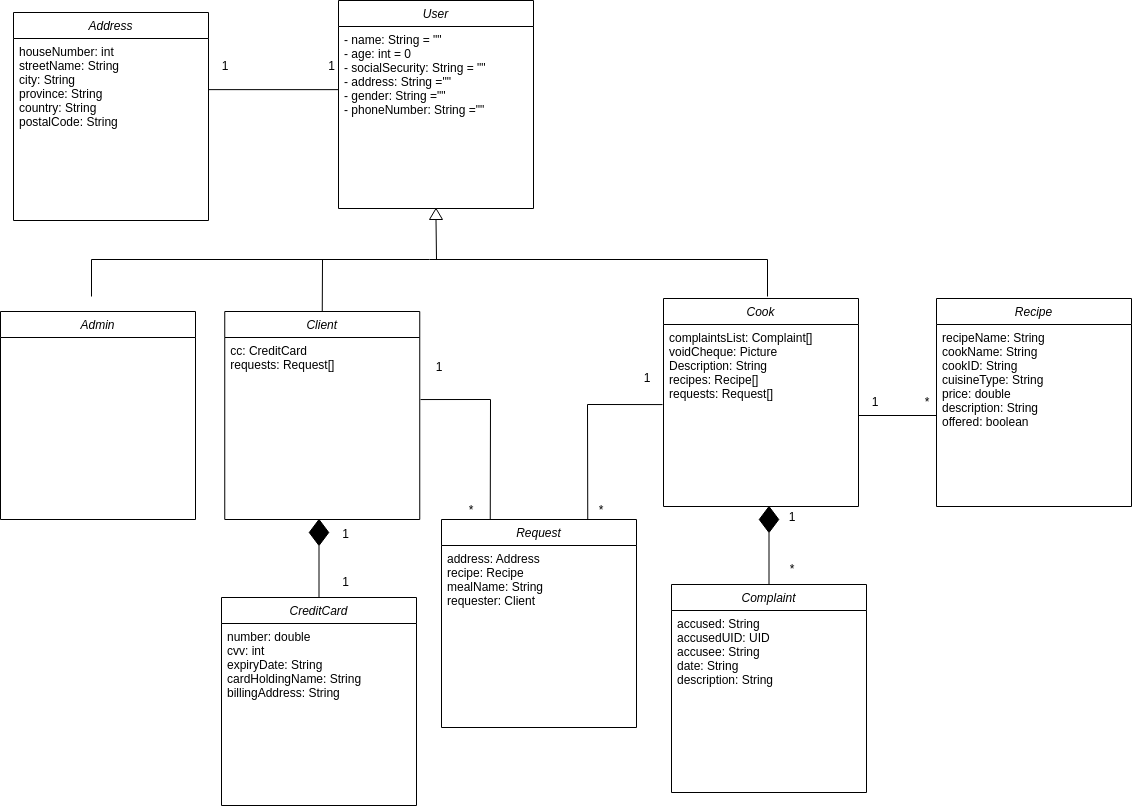

The diagram above was exported from draw.io. Its source (the exported page's mxGraphModel, read from the mxfile embedded in the PNG):
<mxGraphModel dx="2130" dy="1780" grid="1" gridSize="13" guides="1" tooltips="1" connect="1" arrows="1" fold="1" page="1" pageScale="1" pageWidth="827" pageHeight="1169" math="0" shadow="0">
  <root>
    <mxCell id="WIyWlLk6GJQsqaUBKTNV-0" />
    <mxCell id="WIyWlLk6GJQsqaUBKTNV-1" parent="WIyWlLk6GJQsqaUBKTNV-0" />
    <mxCell id="zkfFHV4jXpPFQw0GAbJ--0" value="User&#10;" style="swimlane;fontStyle=2;align=center;verticalAlign=top;childLayout=stackLayout;horizontal=1;startSize=26;horizontalStack=0;resizeParent=1;resizeLast=0;collapsible=1;marginBottom=0;rounded=0;shadow=0;strokeWidth=1;" parent="WIyWlLk6GJQsqaUBKTNV-1" vertex="1">
      <mxGeometry x="299" y="40" width="195" height="208" as="geometry">
        <mxRectangle x="230" y="140" width="160" height="26" as="alternateBounds" />
      </mxGeometry>
    </mxCell>
    <mxCell id="zkfFHV4jXpPFQw0GAbJ--2" value="- name: String = &quot;&quot;&#10;- age: int = 0&#10;- socialSecurity: String = &quot;&quot;&#10;- address: String =&quot;&quot;&#10;- gender: String =&quot;&quot;&#10;- phoneNumber: String =&quot;&quot;" style="text;align=left;verticalAlign=top;spacingLeft=4;spacingRight=4;overflow=hidden;rotatable=0;points=[[0,0.5],[1,0.5]];portConstraint=eastwest;rounded=0;shadow=0;html=0;" parent="zkfFHV4jXpPFQw0GAbJ--0" vertex="1">
      <mxGeometry y="26" width="195" height="182" as="geometry" />
    </mxCell>
    <mxCell id="cVWvj-5_1sEpO0JkVSI--0" value="Admin" style="swimlane;fontStyle=2;align=center;verticalAlign=top;childLayout=stackLayout;horizontal=1;startSize=26;horizontalStack=0;resizeParent=1;resizeLast=0;collapsible=1;marginBottom=0;rounded=0;shadow=0;strokeWidth=1;" parent="WIyWlLk6GJQsqaUBKTNV-1" vertex="1">
      <mxGeometry x="-39" y="351" width="195" height="208" as="geometry">
        <mxRectangle x="230" y="140" width="160" height="26" as="alternateBounds" />
      </mxGeometry>
    </mxCell>
    <mxCell id="cVWvj-5_1sEpO0JkVSI--2" value="Client" style="swimlane;fontStyle=2;align=center;verticalAlign=top;childLayout=stackLayout;horizontal=1;startSize=26;horizontalStack=0;resizeParent=1;resizeLast=0;collapsible=1;marginBottom=0;rounded=0;shadow=0;strokeWidth=1;" parent="WIyWlLk6GJQsqaUBKTNV-1" vertex="1">
      <mxGeometry x="185.25" y="351" width="195" height="208" as="geometry">
        <mxRectangle x="230" y="140" width="160" height="26" as="alternateBounds" />
      </mxGeometry>
    </mxCell>
    <mxCell id="cVWvj-5_1sEpO0JkVSI--3" value="cc: CreditCard&#10;requests: Request[]" style="text;align=left;verticalAlign=top;spacingLeft=4;spacingRight=4;overflow=hidden;rotatable=0;points=[[0,0.5],[1,0.5]];portConstraint=eastwest;rounded=0;shadow=0;html=0;" parent="cVWvj-5_1sEpO0JkVSI--2" vertex="1">
      <mxGeometry y="26" width="195" height="182" as="geometry" />
    </mxCell>
    <mxCell id="cVWvj-5_1sEpO0JkVSI--4" value="Cook" style="swimlane;fontStyle=2;align=center;verticalAlign=top;childLayout=stackLayout;horizontal=1;startSize=26;horizontalStack=0;resizeParent=1;resizeLast=0;collapsible=1;marginBottom=0;rounded=0;shadow=0;strokeWidth=1;" parent="WIyWlLk6GJQsqaUBKTNV-1" vertex="1">
      <mxGeometry x="624" y="338" width="195" height="208" as="geometry">
        <mxRectangle x="230" y="140" width="160" height="26" as="alternateBounds" />
      </mxGeometry>
    </mxCell>
    <mxCell id="cVWvj-5_1sEpO0JkVSI--5" value="complaintsList: Complaint[]&#10;voidCheque: Picture&#10;Description: String&#10;recipes: Recipe[]&#10;requests: Request[]" style="text;align=left;verticalAlign=top;spacingLeft=4;spacingRight=4;overflow=hidden;rotatable=0;points=[[0,0.5],[1,0.5]];portConstraint=eastwest;rounded=0;shadow=0;html=0;" parent="cVWvj-5_1sEpO0JkVSI--4" vertex="1">
      <mxGeometry y="26" width="195" height="182" as="geometry" />
    </mxCell>
    <mxCell id="cVWvj-5_1sEpO0JkVSI--6" value="CreditCard" style="swimlane;fontStyle=2;align=center;verticalAlign=top;childLayout=stackLayout;horizontal=1;startSize=26;horizontalStack=0;resizeParent=1;resizeLast=0;collapsible=1;marginBottom=0;rounded=0;shadow=0;strokeWidth=1;" parent="WIyWlLk6GJQsqaUBKTNV-1" vertex="1">
      <mxGeometry x="182" y="637" width="195" height="208" as="geometry">
        <mxRectangle x="230" y="140" width="160" height="26" as="alternateBounds" />
      </mxGeometry>
    </mxCell>
    <mxCell id="cVWvj-5_1sEpO0JkVSI--7" value="number: double&#10;cvv: int&#10;expiryDate: String&#10;cardHoldingName: String&#10;billingAddress: String" style="text;align=left;verticalAlign=top;spacingLeft=4;spacingRight=4;overflow=hidden;rotatable=0;points=[[0,0.5],[1,0.5]];portConstraint=eastwest;rounded=0;shadow=0;html=0;" parent="cVWvj-5_1sEpO0JkVSI--6" vertex="1">
      <mxGeometry y="26" width="195" height="182" as="geometry" />
    </mxCell>
    <mxCell id="cVWvj-5_1sEpO0JkVSI--8" value="Recipe" style="swimlane;fontStyle=2;align=center;verticalAlign=top;childLayout=stackLayout;horizontal=1;startSize=26;horizontalStack=0;resizeParent=1;resizeLast=0;collapsible=1;marginBottom=0;rounded=0;shadow=0;strokeWidth=1;" parent="WIyWlLk6GJQsqaUBKTNV-1" vertex="1">
      <mxGeometry x="897" y="338" width="195" height="208" as="geometry">
        <mxRectangle x="230" y="140" width="160" height="26" as="alternateBounds" />
      </mxGeometry>
    </mxCell>
    <mxCell id="cVWvj-5_1sEpO0JkVSI--9" value="recipeName: String&#10;cookName: String&#10;cookID: String&#10;cuisineType: String&#10;price: double&#10;description: String&#10;offered: boolean" style="text;align=left;verticalAlign=top;spacingLeft=4;spacingRight=4;overflow=hidden;rotatable=0;points=[[0,0.5],[1,0.5]];portConstraint=eastwest;rounded=0;shadow=0;html=0;" parent="cVWvj-5_1sEpO0JkVSI--8" vertex="1">
      <mxGeometry y="26" width="195" height="182" as="geometry" />
    </mxCell>
    <mxCell id="cVWvj-5_1sEpO0JkVSI--10" value="Complaint" style="swimlane;fontStyle=2;align=center;verticalAlign=top;childLayout=stackLayout;horizontal=1;startSize=26;horizontalStack=0;resizeParent=1;resizeLast=0;collapsible=1;marginBottom=0;rounded=0;shadow=0;strokeWidth=1;" parent="WIyWlLk6GJQsqaUBKTNV-1" vertex="1">
      <mxGeometry x="632" y="624" width="195" height="208" as="geometry">
        <mxRectangle x="230" y="140" width="160" height="26" as="alternateBounds" />
      </mxGeometry>
    </mxCell>
    <mxCell id="cVWvj-5_1sEpO0JkVSI--11" value="accused: String&#10;accusedUID: UID&#10;accusee: String&#10;date: String&#10;description: String" style="text;align=left;verticalAlign=top;spacingLeft=4;spacingRight=4;overflow=hidden;rotatable=0;points=[[0,0.5],[1,0.5]];portConstraint=eastwest;rounded=0;shadow=0;html=0;" parent="cVWvj-5_1sEpO0JkVSI--10" vertex="1">
      <mxGeometry y="26" width="195" height="182" as="geometry" />
    </mxCell>
    <mxCell id="cVWvj-5_1sEpO0JkVSI--14" value="" style="endArrow=none;html=1;rounded=0;" parent="WIyWlLk6GJQsqaUBKTNV-1" edge="1">
      <mxGeometry width="50" height="50" relative="1" as="geometry">
        <mxPoint x="52" y="336" as="sourcePoint" />
        <mxPoint x="52" y="299" as="targetPoint" />
      </mxGeometry>
    </mxCell>
    <mxCell id="cVWvj-5_1sEpO0JkVSI--15" value="" style="endArrow=none;html=1;rounded=0;" parent="WIyWlLk6GJQsqaUBKTNV-1" edge="1">
      <mxGeometry width="50" height="50" relative="1" as="geometry">
        <mxPoint x="728" y="336" as="sourcePoint" />
        <mxPoint x="728" y="299" as="targetPoint" />
      </mxGeometry>
    </mxCell>
    <mxCell id="cVWvj-5_1sEpO0JkVSI--16" value="" style="endArrow=none;html=1;rounded=0;" parent="WIyWlLk6GJQsqaUBKTNV-1" edge="1">
      <mxGeometry width="50" height="50" relative="1" as="geometry">
        <mxPoint x="52" y="299" as="sourcePoint" />
        <mxPoint x="728" y="299" as="targetPoint" />
      </mxGeometry>
    </mxCell>
    <mxCell id="E2qYbkEjiGtXvaR_n9SF-0" value="" style="triangle;whiteSpace=wrap;html=1;rotation=-90;" vertex="1" parent="WIyWlLk6GJQsqaUBKTNV-1">
      <mxGeometry x="391" y="247" width="11" height="13" as="geometry" />
    </mxCell>
    <mxCell id="E2qYbkEjiGtXvaR_n9SF-3" value="" style="endArrow=none;html=1;rounded=0;exitX=0;exitY=0.5;exitDx=0;exitDy=0;" edge="1" parent="WIyWlLk6GJQsqaUBKTNV-1" source="E2qYbkEjiGtXvaR_n9SF-0">
      <mxGeometry width="50" height="50" relative="1" as="geometry">
        <mxPoint x="507" y="505" as="sourcePoint" />
        <mxPoint x="397" y="299" as="targetPoint" />
      </mxGeometry>
    </mxCell>
    <mxCell id="E2qYbkEjiGtXvaR_n9SF-4" value="" style="endArrow=none;html=1;rounded=0;entryX=0.5;entryY=0;entryDx=0;entryDy=0;" edge="1" parent="WIyWlLk6GJQsqaUBKTNV-1" target="cVWvj-5_1sEpO0JkVSI--2">
      <mxGeometry width="50" height="50" relative="1" as="geometry">
        <mxPoint x="283" y="299" as="sourcePoint" />
        <mxPoint x="570" y="494" as="targetPoint" />
      </mxGeometry>
    </mxCell>
    <mxCell id="E2qYbkEjiGtXvaR_n9SF-5" value="" style="rhombus;whiteSpace=wrap;html=1;fillColor=#000000;" vertex="1" parent="WIyWlLk6GJQsqaUBKTNV-1">
      <mxGeometry x="269.75" y="559" width="19.5" height="26" as="geometry" />
    </mxCell>
    <mxCell id="E2qYbkEjiGtXvaR_n9SF-6" value="" style="endArrow=none;html=1;rounded=0;entryX=0.5;entryY=1;entryDx=0;entryDy=0;exitX=0.5;exitY=0;exitDx=0;exitDy=0;" edge="1" parent="WIyWlLk6GJQsqaUBKTNV-1" source="cVWvj-5_1sEpO0JkVSI--6" target="E2qYbkEjiGtXvaR_n9SF-5">
      <mxGeometry width="50" height="50" relative="1" as="geometry">
        <mxPoint x="133.25" y="531" as="sourcePoint" />
        <mxPoint x="183.25" y="481" as="targetPoint" />
      </mxGeometry>
    </mxCell>
    <mxCell id="E2qYbkEjiGtXvaR_n9SF-7" value="1" style="text;html=1;strokeColor=none;fillColor=none;align=center;verticalAlign=middle;whiteSpace=wrap;rounded=0;" vertex="1" parent="WIyWlLk6GJQsqaUBKTNV-1">
      <mxGeometry x="288.25" y="559" width="36.75" height="30" as="geometry" />
    </mxCell>
    <mxCell id="E2qYbkEjiGtXvaR_n9SF-8" value="1" style="text;html=1;strokeColor=none;fillColor=none;align=center;verticalAlign=middle;whiteSpace=wrap;rounded=0;" vertex="1" parent="WIyWlLk6GJQsqaUBKTNV-1">
      <mxGeometry x="288.25" y="607" width="36.75" height="30" as="geometry" />
    </mxCell>
    <mxCell id="E2qYbkEjiGtXvaR_n9SF-9" value="" style="endArrow=none;html=1;rounded=0;entryX=0.5;entryY=1;entryDx=0;entryDy=0;exitX=0.5;exitY=0;exitDx=0;exitDy=0;" edge="1" parent="WIyWlLk6GJQsqaUBKTNV-1" source="cVWvj-5_1sEpO0JkVSI--10" target="E2qYbkEjiGtXvaR_n9SF-11">
      <mxGeometry width="50" height="50" relative="1" as="geometry">
        <mxPoint x="611" y="635" as="sourcePoint" />
        <mxPoint x="661" y="585" as="targetPoint" />
      </mxGeometry>
    </mxCell>
    <mxCell id="E2qYbkEjiGtXvaR_n9SF-11" value="" style="rhombus;whiteSpace=wrap;html=1;fillColor=#000000;" vertex="1" parent="WIyWlLk6GJQsqaUBKTNV-1">
      <mxGeometry x="719.75" y="546" width="19.5" height="26" as="geometry" />
    </mxCell>
    <mxCell id="E2qYbkEjiGtXvaR_n9SF-12" value="1" style="text;html=1;strokeColor=none;fillColor=none;align=center;verticalAlign=middle;whiteSpace=wrap;rounded=0;" vertex="1" parent="WIyWlLk6GJQsqaUBKTNV-1">
      <mxGeometry x="739.25" y="542" width="27.75" height="30" as="geometry" />
    </mxCell>
    <mxCell id="E2qYbkEjiGtXvaR_n9SF-13" value="*" style="text;html=1;strokeColor=none;fillColor=none;align=center;verticalAlign=middle;whiteSpace=wrap;rounded=0;" vertex="1" parent="WIyWlLk6GJQsqaUBKTNV-1">
      <mxGeometry x="739.25" y="594" width="27.75" height="30" as="geometry" />
    </mxCell>
    <mxCell id="E2qYbkEjiGtXvaR_n9SF-14" value="" style="endArrow=none;html=1;rounded=0;entryX=0;entryY=0.5;entryDx=0;entryDy=0;exitX=1;exitY=0.5;exitDx=0;exitDy=0;" edge="1" parent="WIyWlLk6GJQsqaUBKTNV-1" source="cVWvj-5_1sEpO0JkVSI--5" target="cVWvj-5_1sEpO0JkVSI--9">
      <mxGeometry width="50" height="50" relative="1" as="geometry">
        <mxPoint x="845" y="557" as="sourcePoint" />
        <mxPoint x="895" y="507" as="targetPoint" />
      </mxGeometry>
    </mxCell>
    <mxCell id="E2qYbkEjiGtXvaR_n9SF-15" value="1" style="text;html=1;strokeColor=none;fillColor=none;align=center;verticalAlign=middle;whiteSpace=wrap;rounded=0;" vertex="1" parent="WIyWlLk6GJQsqaUBKTNV-1">
      <mxGeometry x="806" y="427" width="60" height="30" as="geometry" />
    </mxCell>
    <mxCell id="E2qYbkEjiGtXvaR_n9SF-16" value="*" style="text;html=1;strokeColor=none;fillColor=none;align=center;verticalAlign=middle;whiteSpace=wrap;rounded=0;" vertex="1" parent="WIyWlLk6GJQsqaUBKTNV-1">
      <mxGeometry x="858" y="427" width="60" height="30" as="geometry" />
    </mxCell>
    <mxCell id="E2qYbkEjiGtXvaR_n9SF-17" value="Address" style="swimlane;fontStyle=2;align=center;verticalAlign=top;childLayout=stackLayout;horizontal=1;startSize=26;horizontalStack=0;resizeParent=1;resizeLast=0;collapsible=1;marginBottom=0;rounded=0;shadow=0;strokeWidth=1;" vertex="1" parent="WIyWlLk6GJQsqaUBKTNV-1">
      <mxGeometry x="-26" y="52" width="195" height="208" as="geometry">
        <mxRectangle x="230" y="140" width="160" height="26" as="alternateBounds" />
      </mxGeometry>
    </mxCell>
    <mxCell id="E2qYbkEjiGtXvaR_n9SF-18" value="houseNumber: int&#10;streetName: String&#10;city: String&#10;province: String&#10;country: String&#10;postalCode: String" style="text;align=left;verticalAlign=top;spacingLeft=4;spacingRight=4;overflow=hidden;rotatable=0;points=[[0,0.5],[1,0.5]];portConstraint=eastwest;rounded=0;shadow=0;html=0;" vertex="1" parent="E2qYbkEjiGtXvaR_n9SF-17">
      <mxGeometry y="26" width="195" height="182" as="geometry" />
    </mxCell>
    <mxCell id="E2qYbkEjiGtXvaR_n9SF-19" value="" style="endArrow=none;html=1;rounded=0;entryX=-0.001;entryY=0.347;entryDx=0;entryDy=0;entryPerimeter=0;exitX=1;exitY=0.281;exitDx=0;exitDy=0;exitPerimeter=0;" edge="1" parent="WIyWlLk6GJQsqaUBKTNV-1" source="E2qYbkEjiGtXvaR_n9SF-18" target="zkfFHV4jXpPFQw0GAbJ--2">
      <mxGeometry width="50" height="50" relative="1" as="geometry">
        <mxPoint x="247" y="349" as="sourcePoint" />
        <mxPoint x="297" y="299" as="targetPoint" />
      </mxGeometry>
    </mxCell>
    <mxCell id="E2qYbkEjiGtXvaR_n9SF-20" value="1" style="text;html=1;strokeColor=none;fillColor=none;align=center;verticalAlign=middle;whiteSpace=wrap;rounded=0;" vertex="1" parent="WIyWlLk6GJQsqaUBKTNV-1">
      <mxGeometry x="156" y="91" width="60" height="30" as="geometry" />
    </mxCell>
    <mxCell id="E2qYbkEjiGtXvaR_n9SF-21" value="1" style="text;html=1;strokeColor=none;fillColor=none;align=center;verticalAlign=middle;whiteSpace=wrap;rounded=0;" vertex="1" parent="WIyWlLk6GJQsqaUBKTNV-1">
      <mxGeometry x="273" y="91" width="39" height="30" as="geometry" />
    </mxCell>
    <mxCell id="E2qYbkEjiGtXvaR_n9SF-22" value="Request" style="swimlane;fontStyle=2;align=center;verticalAlign=top;childLayout=stackLayout;horizontal=1;startSize=26;horizontalStack=0;resizeParent=1;resizeLast=0;collapsible=1;marginBottom=0;rounded=0;shadow=0;strokeWidth=1;" vertex="1" parent="WIyWlLk6GJQsqaUBKTNV-1">
      <mxGeometry x="402" y="559" width="195" height="208" as="geometry">
        <mxRectangle x="230" y="140" width="160" height="26" as="alternateBounds" />
      </mxGeometry>
    </mxCell>
    <mxCell id="E2qYbkEjiGtXvaR_n9SF-23" value="address: Address&#10;recipe: Recipe&#10;mealName: String&#10;requester: Client" style="text;align=left;verticalAlign=top;spacingLeft=4;spacingRight=4;overflow=hidden;rotatable=0;points=[[0,0.5],[1,0.5]];portConstraint=eastwest;rounded=0;shadow=0;html=0;" vertex="1" parent="E2qYbkEjiGtXvaR_n9SF-22">
      <mxGeometry y="26" width="195" height="182" as="geometry" />
    </mxCell>
    <mxCell id="E2qYbkEjiGtXvaR_n9SF-24" value="" style="endArrow=none;html=1;rounded=0;exitX=1.004;exitY=0.341;exitDx=0;exitDy=0;exitPerimeter=0;entryX=0.25;entryY=0;entryDx=0;entryDy=0;" edge="1" parent="WIyWlLk6GJQsqaUBKTNV-1" source="cVWvj-5_1sEpO0JkVSI--3" target="E2qYbkEjiGtXvaR_n9SF-22">
      <mxGeometry width="50" height="50" relative="1" as="geometry">
        <mxPoint x="455" y="492" as="sourcePoint" />
        <mxPoint x="505" y="442" as="targetPoint" />
        <Array as="points">
          <mxPoint x="451" y="439" />
        </Array>
      </mxGeometry>
    </mxCell>
    <mxCell id="E2qYbkEjiGtXvaR_n9SF-25" value="1" style="text;html=1;strokeColor=none;fillColor=none;align=center;verticalAlign=middle;whiteSpace=wrap;rounded=0;" vertex="1" parent="WIyWlLk6GJQsqaUBKTNV-1">
      <mxGeometry x="384" y="397" width="32" height="19" as="geometry" />
    </mxCell>
    <mxCell id="E2qYbkEjiGtXvaR_n9SF-26" value="*" style="text;html=1;strokeColor=none;fillColor=none;align=center;verticalAlign=middle;whiteSpace=wrap;rounded=0;" vertex="1" parent="WIyWlLk6GJQsqaUBKTNV-1">
      <mxGeometry x="416" y="540" width="32" height="19" as="geometry" />
    </mxCell>
    <mxCell id="E2qYbkEjiGtXvaR_n9SF-27" value="" style="endArrow=none;html=1;rounded=0;exitX=0.75;exitY=0;exitDx=0;exitDy=0;entryX=-0.005;entryY=0.44;entryDx=0;entryDy=0;entryPerimeter=0;" edge="1" parent="WIyWlLk6GJQsqaUBKTNV-1" source="E2qYbkEjiGtXvaR_n9SF-22" target="cVWvj-5_1sEpO0JkVSI--5">
      <mxGeometry width="50" height="50" relative="1" as="geometry">
        <mxPoint x="455" y="492" as="sourcePoint" />
        <mxPoint x="505" y="442" as="targetPoint" />
        <Array as="points">
          <mxPoint x="548" y="444" />
        </Array>
      </mxGeometry>
    </mxCell>
    <mxCell id="E2qYbkEjiGtXvaR_n9SF-28" value="1" style="text;html=1;strokeColor=none;fillColor=none;align=center;verticalAlign=middle;whiteSpace=wrap;rounded=0;" vertex="1" parent="WIyWlLk6GJQsqaUBKTNV-1">
      <mxGeometry x="592" y="408" width="32" height="19" as="geometry" />
    </mxCell>
    <mxCell id="E2qYbkEjiGtXvaR_n9SF-29" value="*" style="text;html=1;strokeColor=none;fillColor=none;align=center;verticalAlign=middle;whiteSpace=wrap;rounded=0;" vertex="1" parent="WIyWlLk6GJQsqaUBKTNV-1">
      <mxGeometry x="546" y="540" width="32" height="19" as="geometry" />
    </mxCell>
  </root>
</mxGraphModel>